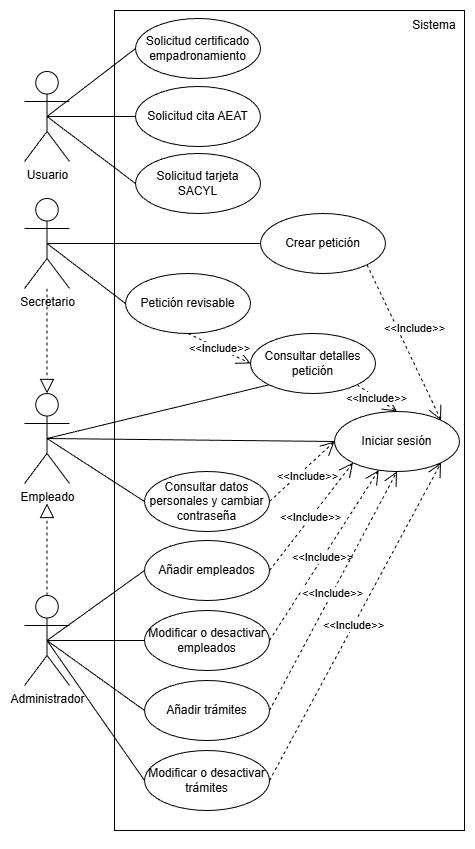

The diagram above was exported from draw.io. Its source (the exported page's mxGraphModel, read from the mxfile embedded in the PNG):
<mxGraphModel dx="1426" dy="789" grid="1" gridSize="10" guides="1" tooltips="1" connect="1" arrows="1" fold="1" page="1" pageScale="1" pageWidth="827" pageHeight="1169" math="0" shadow="0">
  <root>
    <mxCell id="0" />
    <mxCell id="1" parent="0" />
    <mxCell id="6O_UDZLpWvkardfaYZF0-1" parent="1" style="rounded=0;whiteSpace=wrap;html=1;" value="" vertex="1">
      <mxGeometry height="820" width="350" x="290" y="80" as="geometry" />
    </mxCell>
    <mxCell id="6O_UDZLpWvkardfaYZF0-2" parent="1" style="ellipse;whiteSpace=wrap;html=1;" value="Solicitud certificado empadronamiento" vertex="1">
      <mxGeometry height="60" width="125" x="311" y="88" as="geometry" />
    </mxCell>
    <mxCell id="6O_UDZLpWvkardfaYZF0-3" parent="1" style="ellipse;whiteSpace=wrap;html=1;" value="Solicitud tarjeta SACYL" vertex="1">
      <mxGeometry height="60" width="125" x="311" y="223" as="geometry" />
    </mxCell>
    <mxCell id="6O_UDZLpWvkardfaYZF0-4" parent="1" style="ellipse;whiteSpace=wrap;html=1;" value="Iniciar sesión" vertex="1">
      <mxGeometry height="60" width="125" x="510" y="481" as="geometry" />
    </mxCell>
    <mxCell id="6O_UDZLpWvkardfaYZF0-5" parent="1" style="ellipse;whiteSpace=wrap;html=1;" value="Solicitud cita AEAT" vertex="1">
      <mxGeometry height="60" width="125" x="311" y="156" as="geometry" />
    </mxCell>
    <mxCell id="6O_UDZLpWvkardfaYZF0-6" parent="1" style="ellipse;whiteSpace=wrap;html=1;" value="Consultar detalles petición" vertex="1">
      <mxGeometry height="60" width="125" x="426" y="403" as="geometry" />
    </mxCell>
    <mxCell id="6O_UDZLpWvkardfaYZF0-7" parent="1" style="ellipse;whiteSpace=wrap;html=1;" value="Petición revisable" vertex="1">
      <mxGeometry height="60" width="125" x="301" y="343" as="geometry" />
    </mxCell>
    <mxCell id="6O_UDZLpWvkardfaYZF0-8" parent="1" style="ellipse;whiteSpace=wrap;html=1;" value="Consultar datos personales y cambiar contraseña" vertex="1">
      <mxGeometry height="60" width="125" x="320" y="541" as="geometry" />
    </mxCell>
    <mxCell id="6O_UDZLpWvkardfaYZF0-9" parent="1" style="ellipse;whiteSpace=wrap;html=1;" value="Añadir trámites" vertex="1">
      <mxGeometry height="60" width="125" x="320" y="750" as="geometry" />
    </mxCell>
    <mxCell id="6O_UDZLpWvkardfaYZF0-10" parent="1" style="ellipse;whiteSpace=wrap;html=1;" value="Modificar o desactivar empleados" vertex="1">
      <mxGeometry height="60" width="125" x="320" y="680" as="geometry" />
    </mxCell>
    <mxCell id="6O_UDZLpWvkardfaYZF0-11" parent="1" style="ellipse;whiteSpace=wrap;html=1;" value="Añadir empleados" vertex="1">
      <mxGeometry height="60" width="125" x="320" y="610" as="geometry" />
    </mxCell>
    <mxCell id="6O_UDZLpWvkardfaYZF0-12" parent="1" style="ellipse;whiteSpace=wrap;html=1;" value="Crear petición" vertex="1">
      <mxGeometry height="60" width="125" x="436" y="283" as="geometry" />
    </mxCell>
    <mxCell id="6O_UDZLpWvkardfaYZF0-14" parent="1" style="ellipse;whiteSpace=wrap;html=1;" value="Modificar o desactivar trámites" vertex="1">
      <mxGeometry height="60" width="125" x="320" y="820" as="geometry" />
    </mxCell>
    <mxCell id="6O_UDZLpWvkardfaYZF0-15" parent="1" style="shape=umlActor;verticalLabelPosition=bottom;verticalAlign=top;html=1;" value="Usuario&lt;div&gt;&lt;br&gt;&lt;/div&gt;" vertex="1">
      <mxGeometry height="90" width="45" x="200" y="141" as="geometry" />
    </mxCell>
    <mxCell id="6O_UDZLpWvkardfaYZF0-16" parent="1" style="shape=umlActor;verticalLabelPosition=bottom;verticalAlign=top;html=1;" value="&lt;div&gt;Empleado&lt;/div&gt;" vertex="1">
      <mxGeometry height="90" width="45" x="200" y="463" as="geometry" />
    </mxCell>
    <mxCell id="6O_UDZLpWvkardfaYZF0-17" parent="1" style="shape=umlActor;verticalLabelPosition=bottom;verticalAlign=top;html=1;" value="&lt;div&gt;Secretario&lt;/div&gt;" vertex="1">
      <mxGeometry height="90" width="45" x="200" y="268" as="geometry" />
    </mxCell>
    <mxCell id="6O_UDZLpWvkardfaYZF0-19" parent="1" style="shape=umlActor;verticalLabelPosition=bottom;verticalAlign=top;html=1;" value="&lt;div&gt;Administrador&lt;/div&gt;" vertex="1">
      <mxGeometry height="90" width="45" x="200" y="665" as="geometry" />
    </mxCell>
    <mxCell id="6O_UDZLpWvkardfaYZF0-22" parent="1" style="text;html=1;whiteSpace=wrap;strokeColor=none;fillColor=none;align=center;verticalAlign=middle;rounded=0;" value="Sistema" vertex="1">
      <mxGeometry height="30" width="60" x="580" y="80" as="geometry" />
    </mxCell>
    <mxCell id="og1b2HVpSN1SMtNKTO8R-1" edge="1" parent="1" source="6O_UDZLpWvkardfaYZF0-19" style="endArrow=block;dashed=1;endFill=0;endSize=12;html=1;rounded=0;exitX=0.5;exitY=0;exitDx=0;exitDy=0;exitPerimeter=0;entryX=0.5;entryY=1.222;entryDx=0;entryDy=0;entryPerimeter=0;" target="6O_UDZLpWvkardfaYZF0-16" value="">
      <mxGeometry relative="1" width="160" as="geometry">
        <Array as="points" />
        <mxPoint x="-20" y="740" as="sourcePoint" />
        <mxPoint x="150" y="570" as="targetPoint" />
      </mxGeometry>
    </mxCell>
    <mxCell id="og1b2HVpSN1SMtNKTO8R-4" edge="1" parent="1" source="6O_UDZLpWvkardfaYZF0-15" style="endArrow=none;html=1;rounded=0;exitX=0.5;exitY=0.5;exitDx=0;exitDy=0;exitPerimeter=0;entryX=0;entryY=0.5;entryDx=0;entryDy=0;" target="6O_UDZLpWvkardfaYZF0-2" value="">
      <mxGeometry height="50" relative="1" width="50" as="geometry">
        <mxPoint x="180" y="230" as="sourcePoint" />
        <mxPoint x="230" y="180" as="targetPoint" />
      </mxGeometry>
    </mxCell>
    <mxCell id="og1b2HVpSN1SMtNKTO8R-5" edge="1" parent="1" source="6O_UDZLpWvkardfaYZF0-15" style="endArrow=none;html=1;rounded=0;exitX=0.5;exitY=0.5;exitDx=0;exitDy=0;exitPerimeter=0;entryX=0;entryY=0.5;entryDx=0;entryDy=0;" target="6O_UDZLpWvkardfaYZF0-5" value="">
      <mxGeometry height="50" relative="1" width="50" as="geometry">
        <mxPoint x="200" y="240" as="sourcePoint" />
        <mxPoint x="250" y="190" as="targetPoint" />
      </mxGeometry>
    </mxCell>
    <mxCell id="og1b2HVpSN1SMtNKTO8R-6" edge="1" parent="1" source="6O_UDZLpWvkardfaYZF0-15" style="endArrow=none;html=1;rounded=0;exitX=0.5;exitY=0.5;exitDx=0;exitDy=0;exitPerimeter=0;entryX=0;entryY=0.5;entryDx=0;entryDy=0;" target="6O_UDZLpWvkardfaYZF0-3" value="">
      <mxGeometry height="50" relative="1" width="50" as="geometry">
        <mxPoint x="170" y="300" as="sourcePoint" />
        <mxPoint x="220" y="250" as="targetPoint" />
      </mxGeometry>
    </mxCell>
    <mxCell id="og1b2HVpSN1SMtNKTO8R-8" edge="1" parent="1" source="6O_UDZLpWvkardfaYZF0-6" style="endArrow=open;endSize=12;dashed=1;html=1;rounded=0;exitX=1;exitY=1;exitDx=0;exitDy=0;entryX=0.5;entryY=0;entryDx=0;entryDy=0;" target="6O_UDZLpWvkardfaYZF0-4" value="&amp;lt;&amp;lt;Include&amp;gt;&amp;gt;">
      <mxGeometry relative="1" width="160" x="-0.0174" as="geometry">
        <mxPoint as="offset" />
        <mxPoint x="440" y="508" as="sourcePoint" />
        <mxPoint x="515" y="458" as="targetPoint" />
      </mxGeometry>
    </mxCell>
    <mxCell id="og1b2HVpSN1SMtNKTO8R-9" edge="1" parent="1" source="6O_UDZLpWvkardfaYZF0-7" style="endArrow=open;endSize=12;dashed=1;html=1;rounded=0;entryX=0;entryY=0.5;entryDx=0;entryDy=0;exitX=0.5;exitY=1;exitDx=0;exitDy=0;" target="6O_UDZLpWvkardfaYZF0-6" value="&amp;lt;&amp;lt;Include&amp;gt;&amp;gt;">
      <mxGeometry relative="1" width="160" as="geometry">
        <mxPoint x="620" y="518" as="sourcePoint" />
        <mxPoint x="620" y="568" as="targetPoint" />
      </mxGeometry>
    </mxCell>
    <mxCell id="og1b2HVpSN1SMtNKTO8R-10" edge="1" parent="1" source="6O_UDZLpWvkardfaYZF0-16" style="endArrow=none;html=1;rounded=0;exitX=0.5;exitY=0.5;exitDx=0;exitDy=0;exitPerimeter=0;entryX=0;entryY=1;entryDx=0;entryDy=0;" target="6O_UDZLpWvkardfaYZF0-6" value="">
      <mxGeometry height="50" relative="1" width="50" as="geometry">
        <mxPoint x="200" y="400" as="sourcePoint" />
        <mxPoint x="250" y="350" as="targetPoint" />
      </mxGeometry>
    </mxCell>
    <mxCell id="og1b2HVpSN1SMtNKTO8R-11" edge="1" parent="1" source="6O_UDZLpWvkardfaYZF0-16" style="endArrow=none;html=1;rounded=0;exitX=0.5;exitY=0.5;exitDx=0;exitDy=0;exitPerimeter=0;entryX=0;entryY=0.5;entryDx=0;entryDy=0;" target="6O_UDZLpWvkardfaYZF0-4" value="">
      <mxGeometry height="50" relative="1" width="50" as="geometry">
        <mxPoint x="190" y="514" as="sourcePoint" />
        <mxPoint x="565" y="440" as="targetPoint" />
      </mxGeometry>
    </mxCell>
    <mxCell id="og1b2HVpSN1SMtNKTO8R-12" edge="1" parent="1" source="6O_UDZLpWvkardfaYZF0-16" style="endArrow=none;html=1;rounded=0;exitX=0.5;exitY=0.5;exitDx=0;exitDy=0;exitPerimeter=0;entryX=0;entryY=0.5;entryDx=0;entryDy=0;" target="6O_UDZLpWvkardfaYZF0-8" value="">
      <mxGeometry height="50" relative="1" width="50" as="geometry">
        <mxPoint x="220" y="580" as="sourcePoint" />
        <mxPoint x="270" y="530" as="targetPoint" />
      </mxGeometry>
    </mxCell>
    <mxCell id="og1b2HVpSN1SMtNKTO8R-13" edge="1" parent="1" source="6O_UDZLpWvkardfaYZF0-17" style="endArrow=block;dashed=1;endFill=0;endSize=12;html=1;rounded=0;entryX=0.5;entryY=0;entryDx=0;entryDy=0;entryPerimeter=0;" target="6O_UDZLpWvkardfaYZF0-16" value="">
      <mxGeometry relative="1" width="160" as="geometry">
        <Array as="points" />
        <mxPoint x="140" y="420" as="sourcePoint" />
        <mxPoint x="180" y="500" as="targetPoint" />
      </mxGeometry>
    </mxCell>
    <mxCell id="og1b2HVpSN1SMtNKTO8R-14" edge="1" parent="1" source="6O_UDZLpWvkardfaYZF0-17" style="endArrow=none;html=1;rounded=0;exitX=0.5;exitY=0.5;exitDx=0;exitDy=0;exitPerimeter=0;entryX=0;entryY=0.5;entryDx=0;entryDy=0;" target="6O_UDZLpWvkardfaYZF0-12" value="">
      <mxGeometry height="50" relative="1" width="50" as="geometry">
        <mxPoint x="220" y="380" as="sourcePoint" />
        <mxPoint x="270" y="330" as="targetPoint" />
      </mxGeometry>
    </mxCell>
    <mxCell id="og1b2HVpSN1SMtNKTO8R-16" edge="1" parent="1" source="6O_UDZLpWvkardfaYZF0-17" style="endArrow=none;html=1;rounded=0;exitX=0.5;exitY=0.5;exitDx=0;exitDy=0;exitPerimeter=0;entryX=0;entryY=0.5;entryDx=0;entryDy=0;" target="6O_UDZLpWvkardfaYZF0-7" value="">
      <mxGeometry height="50" relative="1" width="50" as="geometry">
        <mxPoint x="200" y="420" as="sourcePoint" />
        <mxPoint x="250" y="370" as="targetPoint" />
      </mxGeometry>
    </mxCell>
    <mxCell id="og1b2HVpSN1SMtNKTO8R-17" edge="1" parent="1" source="6O_UDZLpWvkardfaYZF0-12" style="endArrow=open;endSize=12;dashed=1;html=1;rounded=0;exitX=1;exitY=1;exitDx=0;exitDy=0;entryX=1;entryY=0;entryDx=0;entryDy=0;" target="6O_UDZLpWvkardfaYZF0-4" value="&amp;lt;&amp;lt;Include&amp;gt;&amp;gt;">
      <mxGeometry relative="1" width="160" x="-0.0933" y="15" as="geometry">
        <mxPoint as="offset" />
        <mxPoint x="740" y="490" as="sourcePoint" />
        <mxPoint x="777" y="519" as="targetPoint" />
      </mxGeometry>
    </mxCell>
    <mxCell id="og1b2HVpSN1SMtNKTO8R-18" edge="1" parent="1" source="6O_UDZLpWvkardfaYZF0-8" style="endArrow=open;endSize=12;dashed=1;html=1;rounded=0;exitX=1;exitY=0.5;exitDx=0;exitDy=0;entryX=0;entryY=0.5;entryDx=0;entryDy=0;" target="6O_UDZLpWvkardfaYZF0-4" value="&amp;lt;&amp;lt;Include&amp;gt;&amp;gt;">
      <mxGeometry relative="1" width="160" x="0.0225" y="-8" as="geometry">
        <mxPoint as="offset" />
        <mxPoint x="560" y="680" as="sourcePoint" />
        <mxPoint x="597" y="709" as="targetPoint" />
      </mxGeometry>
    </mxCell>
    <mxCell id="og1b2HVpSN1SMtNKTO8R-19" edge="1" parent="1" source="6O_UDZLpWvkardfaYZF0-11" style="endArrow=open;endSize=12;dashed=1;html=1;rounded=0;exitX=1;exitY=0.5;exitDx=0;exitDy=0;entryX=0;entryY=1;entryDx=0;entryDy=0;" target="6O_UDZLpWvkardfaYZF0-4" value="&amp;lt;&amp;lt;Include&amp;gt;&amp;gt;">
      <mxGeometry relative="1" width="160" x="-0.0174" as="geometry">
        <mxPoint as="offset" />
        <mxPoint x="470" y="603" as="sourcePoint" />
        <mxPoint x="536" y="580" as="targetPoint" />
      </mxGeometry>
    </mxCell>
    <mxCell id="og1b2HVpSN1SMtNKTO8R-20" edge="1" parent="1" source="6O_UDZLpWvkardfaYZF0-10" style="endArrow=open;endSize=12;dashed=1;html=1;rounded=0;exitX=1;exitY=0.5;exitDx=0;exitDy=0;" target="6O_UDZLpWvkardfaYZF0-4" value="&amp;lt;&amp;lt;Include&amp;gt;&amp;gt;">
      <mxGeometry relative="1" width="160" x="-0.0174" as="geometry">
        <mxPoint as="offset" />
        <mxPoint x="480" y="633" as="sourcePoint" />
        <mxPoint x="546" y="610" as="targetPoint" />
      </mxGeometry>
    </mxCell>
    <mxCell id="og1b2HVpSN1SMtNKTO8R-21" edge="1" parent="1" source="6O_UDZLpWvkardfaYZF0-9" style="endArrow=open;endSize=12;dashed=1;html=1;rounded=0;exitX=1;exitY=0.5;exitDx=0;exitDy=0;entryX=0.5;entryY=1;entryDx=0;entryDy=0;" target="6O_UDZLpWvkardfaYZF0-4" value="&amp;lt;&amp;lt;Include&amp;gt;&amp;gt;">
      <mxGeometry relative="1" width="160" x="-0.0174" as="geometry">
        <mxPoint as="offset" />
        <mxPoint x="480" y="653" as="sourcePoint" />
        <mxPoint x="546" y="630" as="targetPoint" />
      </mxGeometry>
    </mxCell>
    <mxCell id="og1b2HVpSN1SMtNKTO8R-22" edge="1" parent="1" source="6O_UDZLpWvkardfaYZF0-14" style="endArrow=open;endSize=12;dashed=1;html=1;rounded=0;exitX=1;exitY=0.5;exitDx=0;exitDy=0;entryX=1;entryY=1;entryDx=0;entryDy=0;" target="6O_UDZLpWvkardfaYZF0-4" value="&amp;lt;&amp;lt;Include&amp;gt;&amp;gt;">
      <mxGeometry relative="1" width="160" x="-0.0271" as="geometry">
        <mxPoint as="offset" />
        <mxPoint x="520" y="733" as="sourcePoint" />
        <mxPoint x="620" y="570" as="targetPoint" />
      </mxGeometry>
    </mxCell>
    <mxCell id="og1b2HVpSN1SMtNKTO8R-23" edge="1" parent="1" source="6O_UDZLpWvkardfaYZF0-1" style="edgeStyle=orthogonalEdgeStyle;rounded=0;orthogonalLoop=1;jettySize=auto;html=1;exitX=0.5;exitY=1;exitDx=0;exitDy=0;" target="6O_UDZLpWvkardfaYZF0-1">
      <mxGeometry relative="1" as="geometry" />
    </mxCell>
    <mxCell id="og1b2HVpSN1SMtNKTO8R-24" edge="1" parent="1" source="6O_UDZLpWvkardfaYZF0-19" style="endArrow=none;html=1;rounded=0;exitX=0.5;exitY=0.5;exitDx=0;exitDy=0;exitPerimeter=0;entryX=0;entryY=0.5;entryDx=0;entryDy=0;" target="6O_UDZLpWvkardfaYZF0-11" value="">
      <mxGeometry height="50" relative="1" width="50" as="geometry">
        <mxPoint x="210" y="710" as="sourcePoint" />
        <mxPoint x="260" y="660" as="targetPoint" />
      </mxGeometry>
    </mxCell>
    <mxCell id="og1b2HVpSN1SMtNKTO8R-25" edge="1" parent="1" source="6O_UDZLpWvkardfaYZF0-19" style="endArrow=none;html=1;rounded=0;exitX=0.5;exitY=0.5;exitDx=0;exitDy=0;exitPerimeter=0;entryX=0;entryY=0.5;entryDx=0;entryDy=0;" target="6O_UDZLpWvkardfaYZF0-10" value="">
      <mxGeometry height="50" relative="1" width="50" as="geometry">
        <mxPoint x="260" y="745" as="sourcePoint" />
        <mxPoint x="427" y="710" as="targetPoint" />
      </mxGeometry>
    </mxCell>
    <mxCell id="og1b2HVpSN1SMtNKTO8R-27" edge="1" parent="1" source="6O_UDZLpWvkardfaYZF0-19" style="endArrow=none;html=1;rounded=0;exitX=0.5;exitY=0.5;exitDx=0;exitDy=0;exitPerimeter=0;entryX=0;entryY=0.5;entryDx=0;entryDy=0;" target="6O_UDZLpWvkardfaYZF0-9" value="">
      <mxGeometry height="50" relative="1" width="50" as="geometry">
        <mxPoint x="240" y="765" as="sourcePoint" />
        <mxPoint x="407" y="730" as="targetPoint" />
      </mxGeometry>
    </mxCell>
    <mxCell id="og1b2HVpSN1SMtNKTO8R-28" edge="1" parent="1" source="6O_UDZLpWvkardfaYZF0-19" style="endArrow=none;html=1;rounded=0;exitX=0.5;exitY=0.5;exitDx=0;exitDy=0;exitPerimeter=0;entryX=0;entryY=0.5;entryDx=0;entryDy=0;" target="6O_UDZLpWvkardfaYZF0-14" value="">
      <mxGeometry height="50" relative="1" width="50" as="geometry">
        <mxPoint x="240" y="785" as="sourcePoint" />
        <mxPoint x="407" y="750" as="targetPoint" />
      </mxGeometry>
    </mxCell>
  </root>
</mxGraphModel>